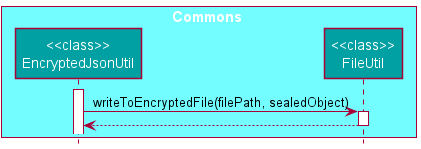

The diagram above was rendered by PlantUML. Its source (embedded in the PNG):
@startuml
!include style.puml

box Commons COMMONS_COLOR_T1
participant "<<class>>\nEncryptedJsonUtil" as EncryptedJsonUtil COMMONS_COLOR
participant "<<class>>\nFileUtil" as FileUtil COMMONS_COLOR
end box

activate EncryptedJsonUtil
EncryptedJsonUtil -> FileUtil : writeToEncryptedFile(filePath, sealedObject)
activate FileUtil

FileUtil --> EncryptedJsonUtil
deactivate FileUtil

@enduml